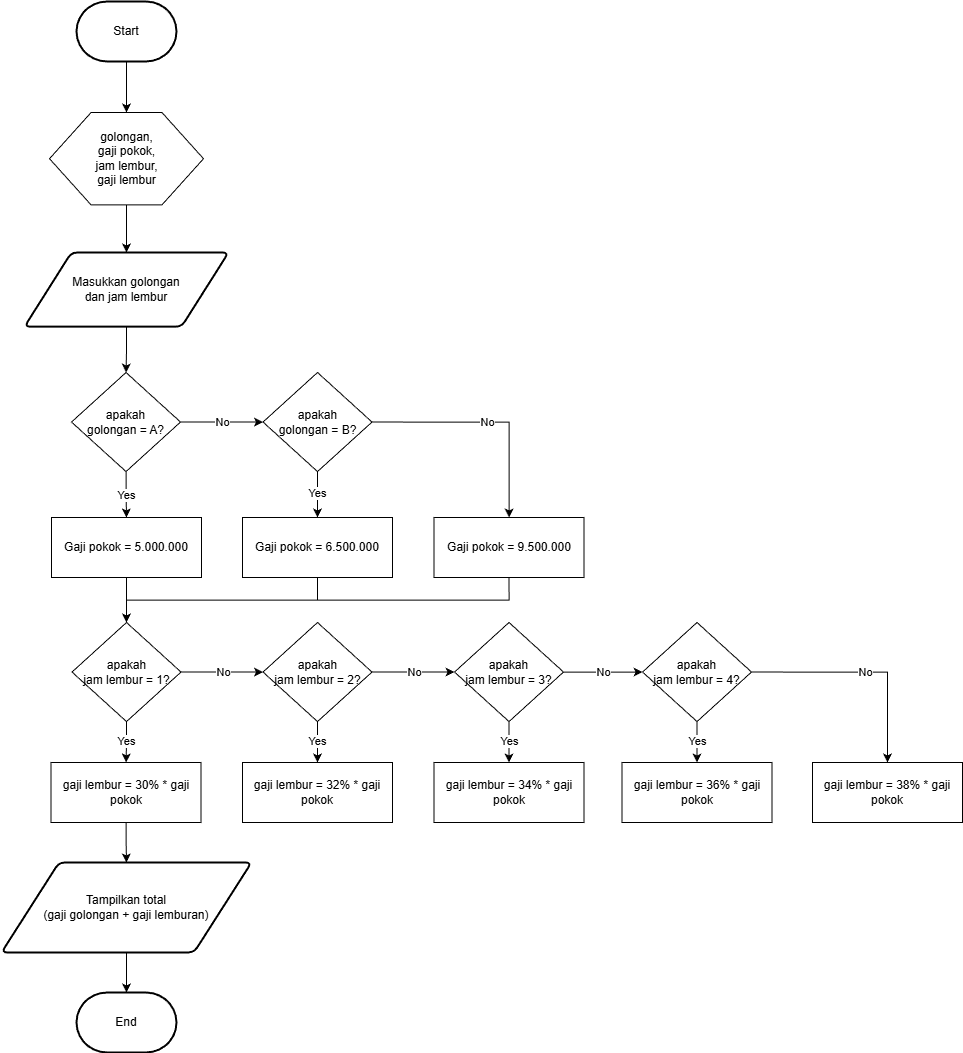

The diagram above was exported from draw.io. Its source (the exported page's mxGraphModel, read from the mxfile embedded in the PNG):
<mxGraphModel dx="3464" dy="1744" grid="1" gridSize="10" guides="1" tooltips="1" connect="1" arrows="1" fold="1" page="1" pageScale="1" pageWidth="827" pageHeight="1169" math="0" shadow="0">
  <root>
    <mxCell id="0" />
    <mxCell id="1" parent="0" />
    <mxCell id="BQwQjZo5Z-4jbRq9YwUE-19" value="" style="edgeStyle=orthogonalEdgeStyle;rounded=0;orthogonalLoop=1;jettySize=auto;html=1;" edge="1" parent="1" source="3bylytA5rFF-sV0ex47k-1" target="BQwQjZo5Z-4jbRq9YwUE-2">
      <mxGeometry relative="1" as="geometry" />
    </mxCell>
    <mxCell id="3bylytA5rFF-sV0ex47k-1" value="Start" style="strokeWidth=2;html=1;shape=mxgraph.flowchart.terminator;whiteSpace=wrap;" parent="1" vertex="1">
      <mxGeometry x="364" y="9" width="100" height="60" as="geometry" />
    </mxCell>
    <mxCell id="BQwQjZo5Z-4jbRq9YwUE-23" value="" style="edgeStyle=orthogonalEdgeStyle;rounded=0;orthogonalLoop=1;jettySize=auto;html=1;" edge="1" parent="1" source="3bylytA5rFF-sV0ex47k-3" target="3bylytA5rFF-sV0ex47k-9">
      <mxGeometry relative="1" as="geometry" />
    </mxCell>
    <mxCell id="3bylytA5rFF-sV0ex47k-3" value="Masukkan golongan&lt;div&gt;dan jam lembur&lt;/div&gt;" style="shape=parallelogram;html=1;strokeWidth=2;perimeter=parallelogramPerimeter;whiteSpace=wrap;rounded=1;arcSize=12;size=0.23;" parent="1" vertex="1">
      <mxGeometry x="312" y="260" width="204" height="74.18" as="geometry" />
    </mxCell>
    <mxCell id="BQwQjZo5Z-4jbRq9YwUE-20" value="" style="edgeStyle=orthogonalEdgeStyle;rounded=0;orthogonalLoop=1;jettySize=auto;html=1;" edge="1" parent="1" source="BQwQjZo5Z-4jbRq9YwUE-2" target="3bylytA5rFF-sV0ex47k-3">
      <mxGeometry relative="1" as="geometry" />
    </mxCell>
    <mxCell id="BQwQjZo5Z-4jbRq9YwUE-2" value="golongan,&lt;div&gt;gaji pokok,&lt;/div&gt;&lt;div&gt;jam lembur,&lt;/div&gt;&lt;div&gt;gaji lembur&lt;/div&gt;" style="verticalLabelPosition=middle;verticalAlign=middle;html=1;shape=hexagon;perimeter=hexagonPerimeter2;arcSize=6;size=0.27;labelPosition=center;align=center;" vertex="1" parent="1">
      <mxGeometry x="337" y="120" width="154" height="92.4" as="geometry" />
    </mxCell>
    <mxCell id="3bylytA5rFF-sV0ex47k-2" value="End" style="strokeWidth=2;html=1;shape=mxgraph.flowchart.terminator;whiteSpace=wrap;" parent="1" vertex="1">
      <mxGeometry x="364" y="1000.0000000000002" width="100" height="60" as="geometry" />
    </mxCell>
    <mxCell id="BQwQjZo5Z-4jbRq9YwUE-41" value="" style="edgeStyle=orthogonalEdgeStyle;rounded=0;orthogonalLoop=1;jettySize=auto;html=1;" edge="1" parent="1" source="3bylytA5rFF-sV0ex47k-6" target="3bylytA5rFF-sV0ex47k-2">
      <mxGeometry relative="1" as="geometry" />
    </mxCell>
    <mxCell id="3bylytA5rFF-sV0ex47k-6" value="Tampilkan total&lt;div&gt;(gaji golongan + gaji lemburan)&lt;/div&gt;" style="shape=parallelogram;html=1;strokeWidth=2;perimeter=parallelogramPerimeter;whiteSpace=wrap;rounded=1;arcSize=12;size=0.23;" parent="1" vertex="1">
      <mxGeometry x="289" y="870.0000000000002" width="250" height="90" as="geometry" />
    </mxCell>
    <mxCell id="BQwQjZo5Z-4jbRq9YwUE-29" value="" style="edgeStyle=orthogonalEdgeStyle;rounded=0;orthogonalLoop=1;jettySize=auto;html=1;" edge="1" parent="1" source="3bylytA5rFF-sV0ex47k-8" target="BQwQjZo5Z-4jbRq9YwUE-9">
      <mxGeometry relative="1" as="geometry" />
    </mxCell>
    <mxCell id="3bylytA5rFF-sV0ex47k-8" value="Gaji pokok = 5.000.000" style="rounded=0;whiteSpace=wrap;html=1;" parent="1" vertex="1">
      <mxGeometry x="339" y="525.0000000000002" width="150" height="60" as="geometry" />
    </mxCell>
    <mxCell id="BQwQjZo5Z-4jbRq9YwUE-24" value="No" style="edgeStyle=orthogonalEdgeStyle;rounded=0;orthogonalLoop=1;jettySize=auto;html=1;" edge="1" parent="1" source="3bylytA5rFF-sV0ex47k-9" target="BQwQjZo5Z-4jbRq9YwUE-6">
      <mxGeometry relative="1" as="geometry" />
    </mxCell>
    <mxCell id="BQwQjZo5Z-4jbRq9YwUE-26" value="Yes" style="edgeStyle=orthogonalEdgeStyle;rounded=0;orthogonalLoop=1;jettySize=auto;html=1;" edge="1" parent="1" source="3bylytA5rFF-sV0ex47k-9" target="3bylytA5rFF-sV0ex47k-8">
      <mxGeometry relative="1" as="geometry" />
    </mxCell>
    <mxCell id="3bylytA5rFF-sV0ex47k-9" value="apakah&lt;div&gt;golongan = A?&lt;/div&gt;" style="rhombus;whiteSpace=wrap;html=1;" parent="1" vertex="1">
      <mxGeometry x="359" y="380" width="109" height="99.09" as="geometry" />
    </mxCell>
    <mxCell id="BQwQjZo5Z-4jbRq9YwUE-30" style="edgeStyle=orthogonalEdgeStyle;rounded=0;orthogonalLoop=1;jettySize=auto;html=1;exitX=0.5;exitY=1;exitDx=0;exitDy=0;entryX=0.5;entryY=0;entryDx=0;entryDy=0;" edge="1" parent="1" source="3bylytA5rFF-sV0ex47k-11" target="BQwQjZo5Z-4jbRq9YwUE-9">
      <mxGeometry relative="1" as="geometry" />
    </mxCell>
    <mxCell id="3bylytA5rFF-sV0ex47k-11" value="Gaji pokok = 6.500.000" style="rounded=0;whiteSpace=wrap;html=1;" parent="1" vertex="1">
      <mxGeometry x="530" y="525.0000000000002" width="150" height="60" as="geometry" />
    </mxCell>
    <mxCell id="BQwQjZo5Z-4jbRq9YwUE-31" style="edgeStyle=orthogonalEdgeStyle;rounded=0;orthogonalLoop=1;jettySize=auto;html=1;exitX=0.5;exitY=1;exitDx=0;exitDy=0;entryX=0.5;entryY=0;entryDx=0;entryDy=0;" edge="1" parent="1" source="3bylytA5rFF-sV0ex47k-12" target="BQwQjZo5Z-4jbRq9YwUE-9">
      <mxGeometry relative="1" as="geometry" />
    </mxCell>
    <mxCell id="3bylytA5rFF-sV0ex47k-12" value="Gaji pokok = 9.500.000" style="rounded=0;whiteSpace=wrap;html=1;" parent="1" vertex="1">
      <mxGeometry x="721.5" y="525.0000000000002" width="150" height="60" as="geometry" />
    </mxCell>
    <mxCell id="BQwQjZo5Z-4jbRq9YwUE-40" value="" style="edgeStyle=orthogonalEdgeStyle;rounded=0;orthogonalLoop=1;jettySize=auto;html=1;" edge="1" parent="1" source="3bylytA5rFF-sV0ex47k-20" target="3bylytA5rFF-sV0ex47k-6">
      <mxGeometry relative="1" as="geometry" />
    </mxCell>
    <mxCell id="3bylytA5rFF-sV0ex47k-20" value="gaji lembur = 30% * gaji pokok" style="rounded=0;whiteSpace=wrap;html=1;" parent="1" vertex="1">
      <mxGeometry x="338.5" y="770" width="150" height="60" as="geometry" />
    </mxCell>
    <mxCell id="3bylytA5rFF-sV0ex47k-22" value="gaji lembur =&amp;nbsp;32&lt;span style=&quot;background-color: transparent; color: light-dark(rgb(0, 0, 0), rgb(255, 255, 255));&quot;&gt;% * gaji pokok&lt;/span&gt;" style="rounded=0;whiteSpace=wrap;html=1;" parent="1" vertex="1">
      <mxGeometry x="530" y="770.0000000000002" width="150" height="60" as="geometry" />
    </mxCell>
    <mxCell id="3bylytA5rFF-sV0ex47k-23" value="gaji lembur =&amp;nbsp;34&lt;span style=&quot;background-color: transparent; color: light-dark(rgb(0, 0, 0), rgb(255, 255, 255));&quot;&gt;% * gaji pokok&lt;/span&gt;" style="rounded=0;whiteSpace=wrap;html=1;" parent="1" vertex="1">
      <mxGeometry x="721.5" y="770.0000000000002" width="150" height="60" as="geometry" />
    </mxCell>
    <mxCell id="3bylytA5rFF-sV0ex47k-24" value="gaji lembur =&amp;nbsp;36&lt;span style=&quot;background-color: transparent; color: light-dark(rgb(0, 0, 0), rgb(255, 255, 255));&quot;&gt;% * gaji pokok&lt;/span&gt;" style="rounded=0;whiteSpace=wrap;html=1;" parent="1" vertex="1">
      <mxGeometry x="909.5" y="770.0000000000002" width="150" height="60" as="geometry" />
    </mxCell>
    <mxCell id="3bylytA5rFF-sV0ex47k-25" value="gaji lembur =&amp;nbsp;38&lt;span style=&quot;background-color: transparent; color: light-dark(rgb(0, 0, 0), rgb(255, 255, 255));&quot;&gt;% * gaji pokok&lt;/span&gt;" style="rounded=0;whiteSpace=wrap;html=1;" parent="1" vertex="1">
      <mxGeometry x="1100" y="770.0000000000002" width="150" height="60" as="geometry" />
    </mxCell>
    <mxCell id="BQwQjZo5Z-4jbRq9YwUE-27" value="Yes" style="edgeStyle=orthogonalEdgeStyle;rounded=0;orthogonalLoop=1;jettySize=auto;html=1;" edge="1" parent="1" source="BQwQjZo5Z-4jbRq9YwUE-6" target="3bylytA5rFF-sV0ex47k-11">
      <mxGeometry relative="1" as="geometry" />
    </mxCell>
    <mxCell id="BQwQjZo5Z-4jbRq9YwUE-28" value="No" style="edgeStyle=orthogonalEdgeStyle;rounded=0;orthogonalLoop=1;jettySize=auto;html=1;exitX=1;exitY=0.5;exitDx=0;exitDy=0;" edge="1" parent="1" source="BQwQjZo5Z-4jbRq9YwUE-6" target="3bylytA5rFF-sV0ex47k-12">
      <mxGeometry relative="1" as="geometry" />
    </mxCell>
    <mxCell id="BQwQjZo5Z-4jbRq9YwUE-6" value="apakah&lt;div&gt;golongan = B?&lt;/div&gt;" style="rhombus;whiteSpace=wrap;html=1;" vertex="1" parent="1">
      <mxGeometry x="550.5" y="380" width="109" height="99.09" as="geometry" />
    </mxCell>
    <mxCell id="BQwQjZo5Z-4jbRq9YwUE-32" value="No" style="edgeStyle=orthogonalEdgeStyle;rounded=0;orthogonalLoop=1;jettySize=auto;html=1;" edge="1" parent="1" source="BQwQjZo5Z-4jbRq9YwUE-9" target="BQwQjZo5Z-4jbRq9YwUE-13">
      <mxGeometry relative="1" as="geometry" />
    </mxCell>
    <mxCell id="BQwQjZo5Z-4jbRq9YwUE-35" value="Yes" style="edgeStyle=orthogonalEdgeStyle;rounded=0;orthogonalLoop=1;jettySize=auto;html=1;" edge="1" parent="1" source="BQwQjZo5Z-4jbRq9YwUE-9" target="3bylytA5rFF-sV0ex47k-20">
      <mxGeometry relative="1" as="geometry" />
    </mxCell>
    <mxCell id="BQwQjZo5Z-4jbRq9YwUE-9" value="apakah&lt;div&gt;jam lembur = 1?&lt;/div&gt;" style="rhombus;whiteSpace=wrap;html=1;" vertex="1" parent="1">
      <mxGeometry x="359.5" y="630.0000000000002" width="109" height="99.09" as="geometry" />
    </mxCell>
    <mxCell id="BQwQjZo5Z-4jbRq9YwUE-33" value="No" style="edgeStyle=orthogonalEdgeStyle;rounded=0;orthogonalLoop=1;jettySize=auto;html=1;" edge="1" parent="1" source="BQwQjZo5Z-4jbRq9YwUE-13" target="BQwQjZo5Z-4jbRq9YwUE-14">
      <mxGeometry relative="1" as="geometry" />
    </mxCell>
    <mxCell id="BQwQjZo5Z-4jbRq9YwUE-36" value="Yes" style="edgeStyle=orthogonalEdgeStyle;rounded=0;orthogonalLoop=1;jettySize=auto;html=1;" edge="1" parent="1" source="BQwQjZo5Z-4jbRq9YwUE-13" target="3bylytA5rFF-sV0ex47k-22">
      <mxGeometry relative="1" as="geometry" />
    </mxCell>
    <mxCell id="BQwQjZo5Z-4jbRq9YwUE-13" value="apakah&lt;div&gt;jam lembur = 2?&lt;/div&gt;" style="rhombus;whiteSpace=wrap;html=1;" vertex="1" parent="1">
      <mxGeometry x="550.5" y="630.0000000000002" width="109" height="99.09" as="geometry" />
    </mxCell>
    <mxCell id="BQwQjZo5Z-4jbRq9YwUE-34" value="No" style="edgeStyle=orthogonalEdgeStyle;rounded=0;orthogonalLoop=1;jettySize=auto;html=1;" edge="1" parent="1" source="BQwQjZo5Z-4jbRq9YwUE-14" target="BQwQjZo5Z-4jbRq9YwUE-15">
      <mxGeometry relative="1" as="geometry">
        <Array as="points">
          <mxPoint x="880" y="680" />
          <mxPoint x="880" y="680" />
        </Array>
      </mxGeometry>
    </mxCell>
    <mxCell id="BQwQjZo5Z-4jbRq9YwUE-37" value="Yes" style="edgeStyle=orthogonalEdgeStyle;rounded=0;orthogonalLoop=1;jettySize=auto;html=1;" edge="1" parent="1" source="BQwQjZo5Z-4jbRq9YwUE-14" target="3bylytA5rFF-sV0ex47k-23">
      <mxGeometry relative="1" as="geometry" />
    </mxCell>
    <mxCell id="BQwQjZo5Z-4jbRq9YwUE-14" value="apakah&lt;div&gt;jam lembur = 3?&lt;/div&gt;" style="rhombus;whiteSpace=wrap;html=1;" vertex="1" parent="1">
      <mxGeometry x="742" y="630.0000000000002" width="109" height="99.09" as="geometry" />
    </mxCell>
    <mxCell id="BQwQjZo5Z-4jbRq9YwUE-38" value="Yes" style="edgeStyle=orthogonalEdgeStyle;rounded=0;orthogonalLoop=1;jettySize=auto;html=1;" edge="1" parent="1" source="BQwQjZo5Z-4jbRq9YwUE-15" target="3bylytA5rFF-sV0ex47k-24">
      <mxGeometry relative="1" as="geometry" />
    </mxCell>
    <mxCell id="BQwQjZo5Z-4jbRq9YwUE-39" value="No" style="edgeStyle=orthogonalEdgeStyle;rounded=0;orthogonalLoop=1;jettySize=auto;html=1;exitX=1;exitY=0.5;exitDx=0;exitDy=0;entryX=0.5;entryY=0;entryDx=0;entryDy=0;" edge="1" parent="1" source="BQwQjZo5Z-4jbRq9YwUE-15" target="3bylytA5rFF-sV0ex47k-25">
      <mxGeometry relative="1" as="geometry" />
    </mxCell>
    <mxCell id="BQwQjZo5Z-4jbRq9YwUE-15" value="apakah&lt;div&gt;jam lembur = 4?&lt;/div&gt;" style="rhombus;whiteSpace=wrap;html=1;" vertex="1" parent="1">
      <mxGeometry x="930" y="630.0000000000002" width="109" height="99.09" as="geometry" />
    </mxCell>
  </root>
</mxGraphModel>